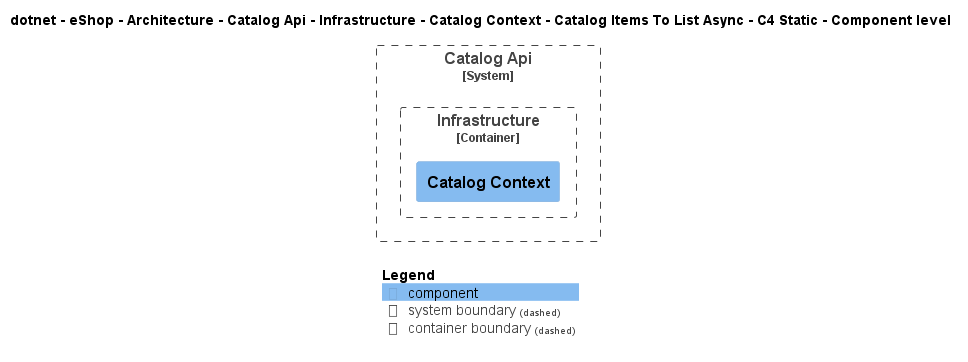

The diagram above was rendered by PlantUML. Its source (embedded in the PNG):
@startuml
!include ..\..\..\..\..\..\..\..\..\..\..\.c4s\C4_Component.puml

AddElementTag("c4interflow:lifecycle:new", $bgColor=green, $fontColor=#ffffff, $borderColor=green, $shadowing="False")
AddElementTag("c4interflow:lifecycle:changed", $bgColor=orange, $fontColor=#ffffff, $borderColor=orange, $shadowing="False")
AddElementTag("c4interflow:lifecycle:removed", $bgColor=red, $fontColor=#ffffff, $borderColor=red, $shadowing="False")

AddRelTag("c4interflow:lifecycle:new", $textColor=green, $lineColor=green)
AddRelTag("c4interflow:lifecycle:changed", $textColor=orange, $lineColor=orange)
AddRelTag("c4interflow:lifecycle:removed", $textColor=red, $lineColor=red)

SHOW_PERSON_PORTRAIT()
LAYOUT_TOP_DOWN()

skinparam linetype polyline

title dotnet - eShop - Architecture - Catalog Api - Infrastructure - Catalog Context - Catalog Items To List Async - C4 Static - Component level


System_Boundary(dotnet.eShop.Architecture.SoftwareSystems.CatalogApi, "Catalog Api") {
    
Container_Boundary(dotnet.eShop.Architecture.SoftwareSystems.CatalogApi.Containers.Infrastructure, "Infrastructure") {
    Component(dotnet.eShop.Architecture.SoftwareSystems.CatalogApi.Containers.Infrastructure.Components.CatalogContext, "Catalog Context", "", "")
}
}



SHOW_LEGEND()
@enduml